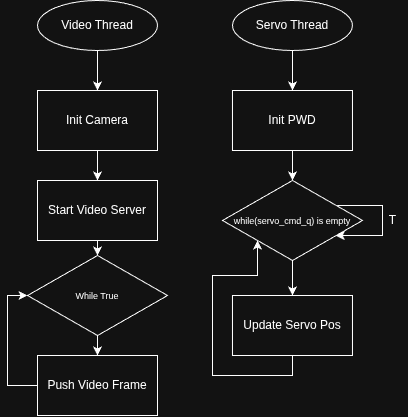

The diagram above was exported from draw.io. Its source (the exported page's mxGraphModel, read from the mxfile embedded in the PNG):
<mxGraphModel dx="983" dy="569" grid="1" gridSize="5" guides="1" tooltips="1" connect="1" arrows="1" fold="1" page="1" pageScale="1" pageWidth="1200" pageHeight="1200" math="0" shadow="0">
  <root>
    <mxCell id="0" />
    <mxCell id="1" parent="0" />
    <mxCell id="B0uIhfWUx44pXL5L8yMz-5" style="edgeStyle=orthogonalEdgeStyle;rounded=0;orthogonalLoop=1;jettySize=auto;html=1;exitX=0.5;exitY=1;exitDx=0;exitDy=0;entryX=0.5;entryY=0;entryDx=0;entryDy=0;" edge="1" parent="1" source="B0uIhfWUx44pXL5L8yMz-1" target="B0uIhfWUx44pXL5L8yMz-4">
      <mxGeometry relative="1" as="geometry" />
    </mxCell>
    <mxCell id="B0uIhfWUx44pXL5L8yMz-1" value="Init Camera" style="whiteSpace=wrap;html=1;" vertex="1" parent="1">
      <mxGeometry x="760" y="250" width="120" height="60" as="geometry" />
    </mxCell>
    <mxCell id="B0uIhfWUx44pXL5L8yMz-3" style="edgeStyle=orthogonalEdgeStyle;rounded=0;orthogonalLoop=1;jettySize=auto;html=1;exitX=0.5;exitY=1;exitDx=0;exitDy=0;entryX=0.5;entryY=0;entryDx=0;entryDy=0;" edge="1" parent="1" source="B0uIhfWUx44pXL5L8yMz-2" target="B0uIhfWUx44pXL5L8yMz-1">
      <mxGeometry relative="1" as="geometry" />
    </mxCell>
    <mxCell id="B0uIhfWUx44pXL5L8yMz-2" value="Video Thread" style="ellipse;whiteSpace=wrap;html=1;" vertex="1" parent="1">
      <mxGeometry x="760" y="160" width="120" height="50" as="geometry" />
    </mxCell>
    <mxCell id="B0uIhfWUx44pXL5L8yMz-23" style="edgeStyle=orthogonalEdgeStyle;rounded=0;orthogonalLoop=1;jettySize=auto;html=1;exitX=0.5;exitY=1;exitDx=0;exitDy=0;entryX=0.5;entryY=0;entryDx=0;entryDy=0;" edge="1" parent="1" source="B0uIhfWUx44pXL5L8yMz-4" target="B0uIhfWUx44pXL5L8yMz-19">
      <mxGeometry relative="1" as="geometry" />
    </mxCell>
    <mxCell id="B0uIhfWUx44pXL5L8yMz-4" value="Start Video Server" style="whiteSpace=wrap;html=1;" vertex="1" parent="1">
      <mxGeometry x="760" y="340" width="120" height="60" as="geometry" />
    </mxCell>
    <mxCell id="B0uIhfWUx44pXL5L8yMz-6" style="edgeStyle=orthogonalEdgeStyle;rounded=0;orthogonalLoop=1;jettySize=auto;html=1;exitX=0.5;exitY=1;exitDx=0;exitDy=0;entryX=0.5;entryY=0;entryDx=0;entryDy=0;" edge="1" parent="1" source="B0uIhfWUx44pXL5L8yMz-7">
      <mxGeometry relative="1" as="geometry">
        <mxPoint x="1014.97" y="340" as="targetPoint" />
      </mxGeometry>
    </mxCell>
    <mxCell id="B0uIhfWUx44pXL5L8yMz-7" value="Init PWD" style="whiteSpace=wrap;html=1;" vertex="1" parent="1">
      <mxGeometry x="954.97" y="250" width="120" height="60" as="geometry" />
    </mxCell>
    <mxCell id="B0uIhfWUx44pXL5L8yMz-8" style="edgeStyle=orthogonalEdgeStyle;rounded=0;orthogonalLoop=1;jettySize=auto;html=1;exitX=0.5;exitY=1;exitDx=0;exitDy=0;entryX=0.5;entryY=0;entryDx=0;entryDy=0;" edge="1" parent="1" source="B0uIhfWUx44pXL5L8yMz-9" target="B0uIhfWUx44pXL5L8yMz-7">
      <mxGeometry relative="1" as="geometry" />
    </mxCell>
    <mxCell id="B0uIhfWUx44pXL5L8yMz-9" value="Servo Thread" style="ellipse;whiteSpace=wrap;html=1;" vertex="1" parent="1">
      <mxGeometry x="954.97" y="160" width="120" height="50" as="geometry" />
    </mxCell>
    <mxCell id="B0uIhfWUx44pXL5L8yMz-12" style="edgeStyle=orthogonalEdgeStyle;rounded=0;orthogonalLoop=1;jettySize=auto;html=1;exitX=0.822;exitY=0.313;exitDx=0;exitDy=0;entryX=0.809;entryY=0.688;entryDx=0;entryDy=0;exitPerimeter=0;entryPerimeter=0;" edge="1" parent="1" source="B0uIhfWUx44pXL5L8yMz-14" target="B0uIhfWUx44pXL5L8yMz-14">
      <mxGeometry relative="1" as="geometry">
        <mxPoint x="1079.97" y="365" as="sourcePoint" />
        <mxPoint x="1079.97" y="395" as="targetPoint" />
        <Array as="points">
          <mxPoint x="1104.97" y="365" />
          <mxPoint x="1104.97" y="395" />
        </Array>
      </mxGeometry>
    </mxCell>
    <mxCell id="B0uIhfWUx44pXL5L8yMz-13" value="T" style="text;html=1;align=center;verticalAlign=middle;resizable=0;points=[];autosize=1;strokeColor=none;fillColor=none;" vertex="1" parent="1">
      <mxGeometry x="1099.97" y="365" width="30" height="30" as="geometry" />
    </mxCell>
    <mxCell id="B0uIhfWUx44pXL5L8yMz-17" style="edgeStyle=orthogonalEdgeStyle;rounded=0;orthogonalLoop=1;jettySize=auto;html=1;exitX=0.5;exitY=1;exitDx=0;exitDy=0;entryX=0.5;entryY=0;entryDx=0;entryDy=0;" edge="1" parent="1" source="B0uIhfWUx44pXL5L8yMz-14" target="B0uIhfWUx44pXL5L8yMz-15">
      <mxGeometry relative="1" as="geometry" />
    </mxCell>
    <mxCell id="B0uIhfWUx44pXL5L8yMz-14" value="&lt;font style=&quot;font-size: 9px;&quot;&gt;while(servo_cmd_q) is empty&lt;/font&gt;" style="rhombus;whiteSpace=wrap;html=1;" vertex="1" parent="1">
      <mxGeometry x="944.97" y="340" width="140" height="80" as="geometry" />
    </mxCell>
    <mxCell id="B0uIhfWUx44pXL5L8yMz-18" style="edgeStyle=orthogonalEdgeStyle;rounded=0;orthogonalLoop=1;jettySize=auto;html=1;exitX=0.5;exitY=1;exitDx=0;exitDy=0;entryX=0;entryY=1;entryDx=0;entryDy=0;" edge="1" parent="1" source="B0uIhfWUx44pXL5L8yMz-15" target="B0uIhfWUx44pXL5L8yMz-14">
      <mxGeometry relative="1" as="geometry" />
    </mxCell>
    <mxCell id="B0uIhfWUx44pXL5L8yMz-15" value="Update Servo Pos" style="whiteSpace=wrap;html=1;" vertex="1" parent="1">
      <mxGeometry x="954.97" y="455" width="120" height="60" as="geometry" />
    </mxCell>
    <mxCell id="B0uIhfWUx44pXL5L8yMz-21" style="edgeStyle=orthogonalEdgeStyle;rounded=0;orthogonalLoop=1;jettySize=auto;html=1;exitX=0.5;exitY=1;exitDx=0;exitDy=0;entryX=0.5;entryY=0;entryDx=0;entryDy=0;" edge="1" parent="1" source="B0uIhfWUx44pXL5L8yMz-19" target="B0uIhfWUx44pXL5L8yMz-20">
      <mxGeometry relative="1" as="geometry" />
    </mxCell>
    <mxCell id="B0uIhfWUx44pXL5L8yMz-19" value="&lt;font style=&quot;font-size: 9px;&quot;&gt;While True&lt;/font&gt;" style="rhombus;whiteSpace=wrap;html=1;" vertex="1" parent="1">
      <mxGeometry x="750" y="415" width="140" height="80" as="geometry" />
    </mxCell>
    <mxCell id="B0uIhfWUx44pXL5L8yMz-22" style="edgeStyle=orthogonalEdgeStyle;rounded=0;orthogonalLoop=1;jettySize=auto;html=1;exitX=0;exitY=0.5;exitDx=0;exitDy=0;entryX=0;entryY=0.5;entryDx=0;entryDy=0;" edge="1" parent="1" source="B0uIhfWUx44pXL5L8yMz-20" target="B0uIhfWUx44pXL5L8yMz-19">
      <mxGeometry relative="1" as="geometry" />
    </mxCell>
    <mxCell id="B0uIhfWUx44pXL5L8yMz-20" value="Push Video Frame" style="whiteSpace=wrap;html=1;" vertex="1" parent="1">
      <mxGeometry x="760" y="515" width="120" height="60" as="geometry" />
    </mxCell>
  </root>
</mxGraphModel>